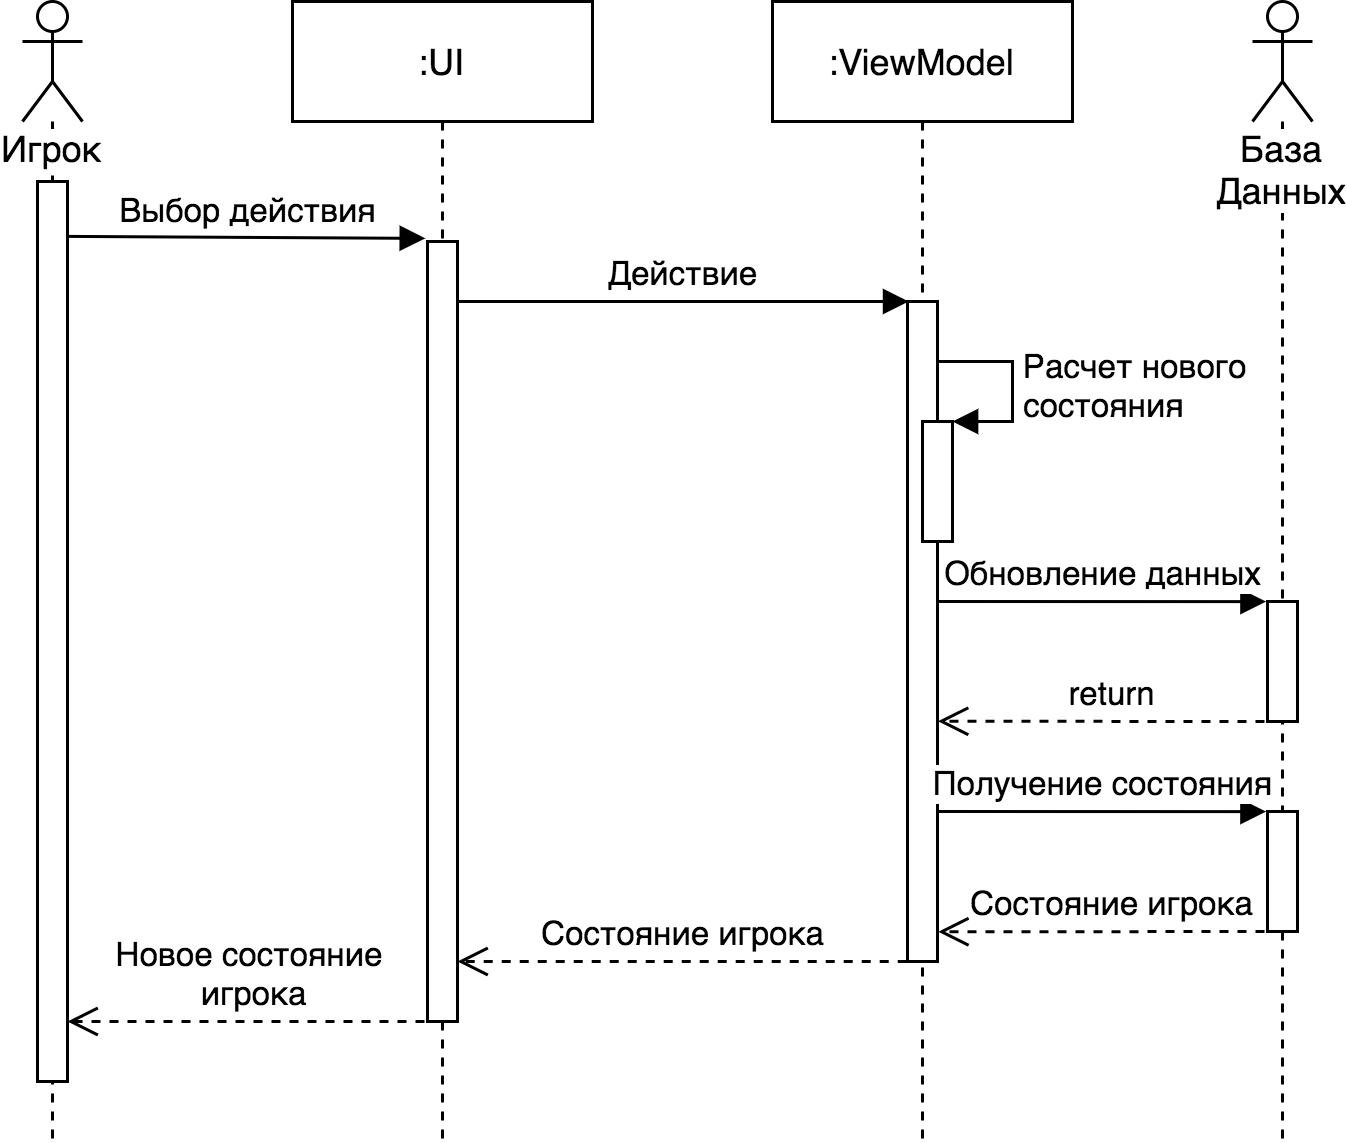

The diagram above was exported from draw.io. Its source (the exported page's mxGraphModel, read from the mxfile embedded in the PNG):
<mxGraphModel dx="1396" dy="717" grid="1" gridSize="10" guides="1" tooltips="1" connect="1" arrows="1" fold="1" page="1" pageScale="1" pageWidth="850" pageHeight="1100" math="0" shadow="0">
  <root>
    <mxCell id="0" />
    <mxCell id="1" parent="0" />
    <mxCell id="2" value="&lt;span style=&quot;background-color: rgb(255 , 255 , 255)&quot;&gt;Игрок&lt;/span&gt;" style="shape=umlLifeline;participant=umlActor;perimeter=lifelinePerimeter;whiteSpace=wrap;html=1;container=1;collapsible=0;recursiveResize=0;verticalAlign=top;spacingTop=36;outlineConnect=0;" vertex="1" parent="1">
      <mxGeometry x="70" y="80" width="20" height="380" as="geometry" />
    </mxCell>
    <mxCell id="3" value="" style="html=1;points=[];perimeter=orthogonalPerimeter;" vertex="1" parent="2">
      <mxGeometry x="5" y="60" width="10" height="300" as="geometry" />
    </mxCell>
    <mxCell id="4" value=":UI" style="shape=umlLifeline;perimeter=lifelinePerimeter;whiteSpace=wrap;html=1;container=1;collapsible=0;recursiveResize=0;outlineConnect=0;" vertex="1" parent="1">
      <mxGeometry x="160" y="80" width="100" height="380" as="geometry" />
    </mxCell>
    <mxCell id="5" value="" style="html=1;points=[];perimeter=orthogonalPerimeter;" vertex="1" parent="4">
      <mxGeometry x="45" y="80" width="10" height="260" as="geometry" />
    </mxCell>
    <mxCell id="6" value=":ViewModel" style="shape=umlLifeline;perimeter=lifelinePerimeter;whiteSpace=wrap;html=1;container=1;collapsible=0;recursiveResize=0;outlineConnect=0;" vertex="1" parent="1">
      <mxGeometry x="320" y="80" width="100" height="380" as="geometry" />
    </mxCell>
    <mxCell id="7" value="" style="html=1;points=[];perimeter=orthogonalPerimeter;" vertex="1" parent="6">
      <mxGeometry x="45" y="100" width="10" height="220" as="geometry" />
    </mxCell>
    <mxCell id="8" value="" style="html=1;points=[];perimeter=orthogonalPerimeter;" vertex="1" parent="6">
      <mxGeometry x="50" y="140" width="10" height="40" as="geometry" />
    </mxCell>
    <mxCell id="9" value="Расчет нового &lt;br&gt;состояния" style="edgeStyle=orthogonalEdgeStyle;html=1;align=left;spacingLeft=2;endArrow=block;rounded=0;entryX=1;entryY=0;" edge="1" parent="6" target="8">
      <mxGeometry relative="1" as="geometry">
        <mxPoint x="55" y="120" as="sourcePoint" />
        <Array as="points">
          <mxPoint x="80" y="120" />
        </Array>
      </mxGeometry>
    </mxCell>
    <mxCell id="10" value="&lt;span style=&quot;background-color: rgb(255 , 255 , 255)&quot;&gt;База Данных&lt;/span&gt;" style="shape=umlLifeline;participant=umlActor;perimeter=lifelinePerimeter;whiteSpace=wrap;html=1;container=1;collapsible=0;recursiveResize=0;verticalAlign=top;spacingTop=36;outlineConnect=0;" vertex="1" parent="1">
      <mxGeometry x="480" y="80" width="20" height="380" as="geometry" />
    </mxCell>
    <mxCell id="11" value="" style="html=1;points=[];perimeter=orthogonalPerimeter;" vertex="1" parent="10">
      <mxGeometry x="5" y="200" width="10" height="40" as="geometry" />
    </mxCell>
    <mxCell id="12" value="" style="html=1;points=[];perimeter=orthogonalPerimeter;" vertex="1" parent="10">
      <mxGeometry x="5" y="270" width="10" height="40" as="geometry" />
    </mxCell>
    <mxCell id="13" value="Получение состояния" style="html=1;verticalAlign=bottom;endArrow=block;entryX=-0.049;entryY=0.001;entryDx=0;entryDy=0;entryPerimeter=0;" edge="1" parent="10" target="12">
      <mxGeometry width="80" relative="1" as="geometry">
        <mxPoint x="-105" y="269.99999999999994" as="sourcePoint" />
        <mxPoint x="-20" y="270" as="targetPoint" />
      </mxGeometry>
    </mxCell>
    <mxCell id="14" value="Состояние игрока" style="html=1;verticalAlign=bottom;endArrow=open;dashed=1;endSize=8;entryX=1.026;entryY=0.955;entryDx=0;entryDy=0;entryPerimeter=0;" edge="1" parent="10" target="7">
      <mxGeometry relative="1" as="geometry">
        <mxPoint x="10" y="309.99999999999994" as="sourcePoint" />
        <mxPoint x="-100" y="310" as="targetPoint" />
      </mxGeometry>
    </mxCell>
    <mxCell id="15" value="Выбор действия" style="html=1;verticalAlign=bottom;endArrow=block;exitX=1.016;exitY=0.061;exitDx=0;exitDy=0;exitPerimeter=0;entryX=-0.072;entryY=-0.004;entryDx=0;entryDy=0;entryPerimeter=0;" edge="1" source="3" target="5" parent="1">
      <mxGeometry width="80" relative="1" as="geometry">
        <mxPoint x="90" y="160" as="sourcePoint" />
        <mxPoint x="170" y="160" as="targetPoint" />
      </mxGeometry>
    </mxCell>
    <mxCell id="16" value="Действие" style="html=1;verticalAlign=bottom;endArrow=block;entryX=0.038;entryY=0;entryDx=0;entryDy=0;entryPerimeter=0;exitX=0.997;exitY=0.077;exitDx=0;exitDy=0;exitPerimeter=0;" edge="1" source="5" target="7" parent="1">
      <mxGeometry width="80" relative="1" as="geometry">
        <mxPoint x="220" y="180" as="sourcePoint" />
        <mxPoint x="323" y="180" as="targetPoint" />
        <Array as="points">
          <mxPoint x="243" y="180" />
        </Array>
      </mxGeometry>
    </mxCell>
    <mxCell id="17" value="Обновление данных" style="html=1;verticalAlign=bottom;endArrow=block;entryX=-0.049;entryY=0.001;entryDx=0;entryDy=0;entryPerimeter=0;" edge="1" target="11" parent="1">
      <mxGeometry width="80" relative="1" as="geometry">
        <mxPoint x="375" y="280" as="sourcePoint" />
        <mxPoint x="460" y="280" as="targetPoint" />
      </mxGeometry>
    </mxCell>
    <mxCell id="18" value="return" style="html=1;verticalAlign=bottom;endArrow=open;dashed=1;endSize=8;entryX=1.019;entryY=0.636;entryDx=0;entryDy=0;entryPerimeter=0;" edge="1" target="7" parent="1">
      <mxGeometry relative="1" as="geometry">
        <mxPoint x="490" y="320" as="sourcePoint" />
        <mxPoint x="380" y="320" as="targetPoint" />
      </mxGeometry>
    </mxCell>
    <mxCell id="19" value="Состояние игрока" style="html=1;verticalAlign=bottom;endArrow=open;dashed=1;endSize=8;" edge="1" target="5" parent="1">
      <mxGeometry relative="1" as="geometry">
        <mxPoint x="364.74" y="400" as="sourcePoint" />
        <mxPoint x="250.0000000000001" y="400.1" as="targetPoint" />
      </mxGeometry>
    </mxCell>
    <mxCell id="20" value="Новое состояние &lt;br&gt;игрока" style="html=1;verticalAlign=bottom;endArrow=open;dashed=1;endSize=8;" edge="1" target="3" parent="1">
      <mxGeometry relative="1" as="geometry">
        <mxPoint x="210" y="420" as="sourcePoint" />
        <mxPoint x="90" y="420" as="targetPoint" />
      </mxGeometry>
    </mxCell>
  </root>
</mxGraphModel>